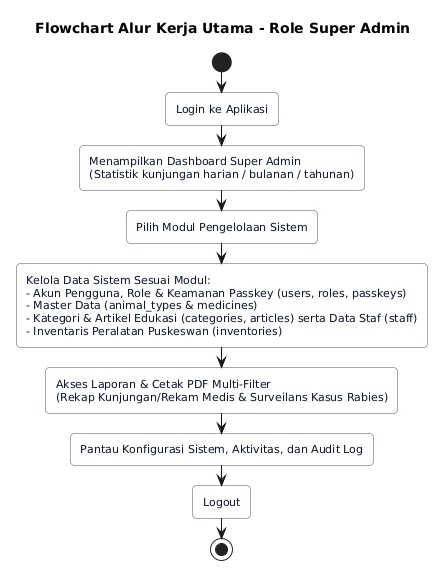

The diagram above was rendered by PlantUML. Its source (embedded in the PNG):
@startuml
title Flowchart Alur Kerja Utama - Role Super Admin

skinparam shadowing false
skinparam defaultFontName "Segoe UI", Arial, sans-serif
skinparam roundCorner 8

skinparam activity {
    BackgroundColor #F8FAFC
    BorderColor #475569
    FontColor #0F172A
    FontSize 11
    DiamondBackgroundColor #FEF08A
    DiamondBorderColor #CA8A04
    DiamondFontColor #713F12
}

skinparam note {
    BackgroundColor #FEF9C3
    BorderColor #EAB308
    FontColor #713F12
    FontSize 10
}

start
:Login ke Aplikasi;
:Menampilkan Dashboard Super Admin\n(Statistik kunjungan harian / bulanan / tahunan);
:Pilih Modul Pengelolaan Sistem;
:Kelola Data Sistem Sesuai Modul:\n- Akun Pengguna, Role & Keamanan Passkey (users, roles, passkeys)\n- Master Data (animal_types & medicines)\n- Kategori & Artikel Edukasi (categories, articles) serta Data Staf (staff)\n- Inventaris Peralatan Puskeswan (inventories);
:Akses Laporan & Cetak PDF Multi-Filter\n(Rekap Kunjungan/Rekam Medis & Surveilans Kasus Rabies);
:Pantau Konfigurasi Sistem, Aktivitas, dan Audit Log;
:Logout;
stop
@enduml